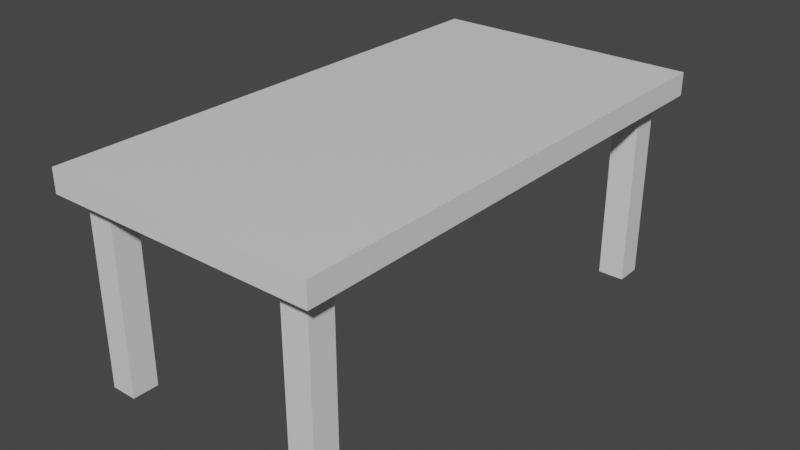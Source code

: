 # Source: tisch2.blend  (saved by Blender 2.82.7; exported with 4.5.12 LTS)
import bpy
from mathutils import Matrix  # noqa: F401  (used for matrix-valued properties, if any)

bpy.ops.wm.read_factory_settings(use_empty=True)
scene = bpy.context.scene
scene.name = 'Scene'

# ---- collections
col_collection = bpy.data.collections.new('Collection'); scene.collection.children.link(col_collection)

# ---- materials (node trees are filled in below, after node groups)
mat_material = bpy.data.materials.new('Material')
mat_material.alpha_threshold = 0.0
mat_material.use_transparent_shadow = False
mat_material.line_color = (0.0, 0.0, 0.0, 1.0)

# ---- material node trees
mat_material.use_nodes = True; mat_material.node_tree.nodes.clear()
_N = mat_material.node_tree.nodes; _L = mat_material.node_tree.links
n0 = _N.new('ShaderNodeOutputMaterial'); n0.name = 'Material Output'; n0.location = (300, 300)
n1 = _N.new('ShaderNodeBsdfPrincipled'); n1.name = 'Principled BSDF'; n1.location = (10, 300)
n1.distribution = 'GGX'
n1.subsurface_method = 'BURLEY'
n1.inputs[2].default_value = 0.4
n1.inputs[3].default_value = 1.45
n1.inputs[27].default_value = (0.0, 0.0, 0.0, 1.0)
n1.inputs[28].default_value = 1.0
_L.new(n1.outputs[0], n0.inputs[0])
n0.is_active_output = True

# ---- world
world_world = bpy.data.worlds.new('World'); scene.world = world_world
world_world.use_nodes = True; world_world.node_tree.nodes.clear()
_N = world_world.node_tree.nodes; _L = world_world.node_tree.links
n0 = _N.new('ShaderNodeOutputWorld'); n0.name = 'World Output'; n0.location = (300, 300)
n1 = _N.new('ShaderNodeBackground'); n1.name = 'Background'; n1.location = (10, 300)
n1.inputs[0].default_value = (0.05088, 0.05088, 0.05088, 1.0)
_L.new(n1.outputs[0], n0.inputs[0])
n0.is_active_output = True
world_world.color = (0.05088, 0.05088, 0.05088)
world_world.use_sun_shadow = False
world_world.sun_shadow_jitter_overblur = 0.0

# ---- meshes
me_cube = bpy.data.meshes.new('Cube')
me_cube.from_pydata([(0.06411, 1.0, 1.0), (0.06411, 1.0, 0.9095), (0.06411, -1.0, 1.0), (0.06411, -1.0, 0.9095), (-1.0, 1.0, 1.0), (-1.0, 1.0, 0.9095), (-1.0, -1.0, 1.0), (-1.0, -1.0, 0.9095), (-0.008818, -0.8253, 0.9095), (-0.008818, -0.9279, 0.9095), (-0.1115, -0.8253, 0.9095), (-0.1115, -0.9279, 0.9095), (-0.1115, -0.8253, 0.1684), (-0.1115, -0.9279, 0.1684), (-0.008818, -0.8253, 0.1684), (-0.008818, -0.9279, 0.1684), (-0.008818, 0.9264, 0.9095), (-0.008818, 0.8238, 0.9095), (-0.1115, 0.9264, 0.9095), (-0.1115, 0.8238, 0.9095), (-0.1115, 0.9264, 0.1684), (-0.1115, 0.8238, 0.1684), (-0.008818, 0.9264, 0.1684), (-0.008818, 0.8238, 0.1684), (-0.8561, 0.9264, 0.9095), (-0.8561, 0.8238, 0.9095), (-0.9587, 0.9264, 0.9095), (-0.9587, 0.8238, 0.9095), (-0.9587, 0.9264, 0.1684), (-0.9587, 0.8238, 0.1684), (-0.8561, 0.9264, 0.1684), (-0.8561, 0.8238, 0.1684), (-0.8561, -0.8164, 0.9095), (-0.8561, -0.919, 0.9095), (-0.9587, -0.8164, 0.9095), (-0.9587, -0.919, 0.9095), (-0.9587, -0.8164, 0.1684), (-0.9587, -0.919, 0.1684), (-0.8561, -0.8164, 0.1684), (-0.8561, -0.919, 0.1684)], [], [(0, 4, 6, 2), (3, 2, 6, 7), (7, 6, 4, 5), (5, 1, 3, 7), (1, 0, 2, 3), (5, 4, 0, 1), (10, 11, 9, 8), (12, 14, 15, 13), (9, 11, 13, 15), (11, 10, 12, 13), (8, 9, 15, 14), (10, 8, 14, 12), (18, 19, 17, 16), (20, 22, 23, 21), (17, 19, 21, 23), (19, 18, 20, 21), (16, 17, 23, 22), (18, 16, 22, 20), (26, 27, 25, 24), (28, 30, 31, 29), (25, 27, 29, 31), (27, 26, 28, 29), (24, 25, 31, 30), (26, 24, 30, 28), (34, 35, 33, 32), (36, 38, 39, 37), (33, 35, 37, 39), (35, 34, 36, 37), (32, 33, 39, 38), (34, 32, 38, 36)])
_uv = me_cube.uv_layers.new(name='UVMap')
_uv.uv.foreach_set('vector', [0.625, 0.5, 0.875, 0.5, 0.875, 0.75, 0.625, 0.75, 0.375, 0.75, 0.625, 0.75, 0.625, 1.0, 0.375, 1.0, 0.375, 0.0, 0.625, 0.0, 0.625, 0.25, 0.375, 0.25, 0.125, 0.5, 0.375, 0.5, 0.375, 0.75, 0.125, 0.75, 0.375, 0.5, 0.625, 0.5, 0.625, 0.75, 0.375, 0.75, 0.375, 0.25, 0.625, 0.25, 0.625, 0.5, 0.375, 0.5, 0.125, 0.5, 0.125, 0.75, 0.375, 0.75, 0.375, 0.5, 0.125, 0.5, 0.375, 0.5, 0.375, 0.75, 0.125, 0.75, 0.375, 0.75, 0.125, 0.75, 0.125, 0.75, 0.375, 0.75, 0.125, 0.75, 0.125, 0.5, 0.125, 0.5, 0.125, 0.75, 0.375, 0.5, 0.375, 0.75, 0.375, 0.75, 0.375, 0.5, 0.125, 0.5, 0.375, 0.5, 0.375, 0.5, 0.125, 0.5, 0.125, 0.5, 0.125, 0.75, 0.375, 0.75, 0.375, 0.5, 0.125, 0.5, 0.375, 0.5, 0.375, 0.75, 0.125, 0.75, 0.375, 0.75, 0.125, 0.75, 0.125, 0.75, 0.375, 0.75, 0.125, 0.75, 0.125, 0.5, 0.125, 0.5, 0.125, 0.75, 0.375, 0.5, 0.375, 0.75, 0.375, 0.75, 0.375, 0.5, 0.125, 0.5, 0.375, 0.5, 0.375, 0.5, 0.125, 0.5, 0.125, 0.5, 0.125, 0.75, 0.375, 0.75, 0.375, 0.5, 0.125, 0.5, 0.375, 0.5, 0.375, 0.75, 0.125, 0.75, 0.375, 0.75, 0.125, 0.75, 0.125, 0.75, 0.375, 0.75, 0.125, 0.75, 0.125, 0.5, 0.125, 0.5, 0.125, 0.75, 0.375, 0.5, 0.375, 0.75, 0.375, 0.75, 0.375, 0.5, 0.125, 0.5, 0.375, 0.5, 0.375, 0.5, 0.125, 0.5, 0.125, 0.5, 0.125, 0.75, 0.375, 0.75, 0.375, 0.5, 0.125, 0.5, 0.375, 0.5, 0.375, 0.75, 0.125, 0.75, 0.375, 0.75, 0.125, 0.75, 0.125, 0.75, 0.375, 0.75, 0.125, 0.75, 0.125, 0.5, 0.125, 0.5, 0.125, 0.75, 0.375, 0.5, 0.375, 0.75, 0.375, 0.75, 0.375, 0.5, 0.125, 0.5, 0.375, 0.5, 0.375, 0.5, 0.125, 0.5])
me_cube.materials.append(mat_material)
me_cube.use_remesh_preserve_volume = False
me_cube.use_remesh_preserve_attributes = False
me_cube.use_mirror_vertex_groups = False
me_cube.update()

# ---- objects
ob_cube = bpy.data.objects.new('Cube', me_cube)

# ---- transforms, parenting, visibility, modifiers, constraints
ob_cube.location = (0.0, 0.0, -0.03471)
ob_cube.lock_rotations_4d = False
ob_cube.empty_display_type = 'ARROWS'
ob_cube.lineart.crease_threshold = 0.0

# ---- collection membership
col_collection.objects.link(ob_cube)

# ---- scene / render settings (as saved in the file)
scene.frame_start = 1; scene.frame_end = 250; scene.frame_set(1)
scene.render.engine = 'BLENDER_EEVEE_NEXT'
scene.cycles.use_denoising = False
scene.cycles.samples = 128
scene.cycles.sampling_pattern = 'TABULATED_SOBOL'
scene.cycles.use_adaptive_sampling = False
scene.cycles.use_light_tree = False
scene.view_settings.view_transform = 'Filmic'
bpy.context.view_layer.update()

# ---- added for rendering (the .blend has no active camera and no usable light): camera, sun
cam_auto = bpy.data.cameras.new('AutoCamera')
cam_auto.lens = 50.0
cam_auto.sensor_width = 36.0
cam_auto.clip_end = 1000.0
ob_auto_camera = bpy.data.objects.new('AutoCamera', cam_auto)
scene.collection.objects.link(ob_auto_camera)
ob_auto_camera.location = (1.76488, -2.67939, 2.33574)
ob_auto_camera.rotation_euler = (1.09748, -7.21219e-08, 0.694738)
scene.camera = ob_auto_camera
light_auto_sun = bpy.data.lights.new('AutoSun', 'SUN')
light_auto_sun.energy = 3.0
light_auto_sun.angle = 0.0523599
ob_auto_sun = bpy.data.objects.new('AutoSun', light_auto_sun)
scene.collection.objects.link(ob_auto_sun)
ob_auto_sun.rotation_euler = (0.872665, 0.174533, 0.523599)
bpy.context.view_layer.update()
